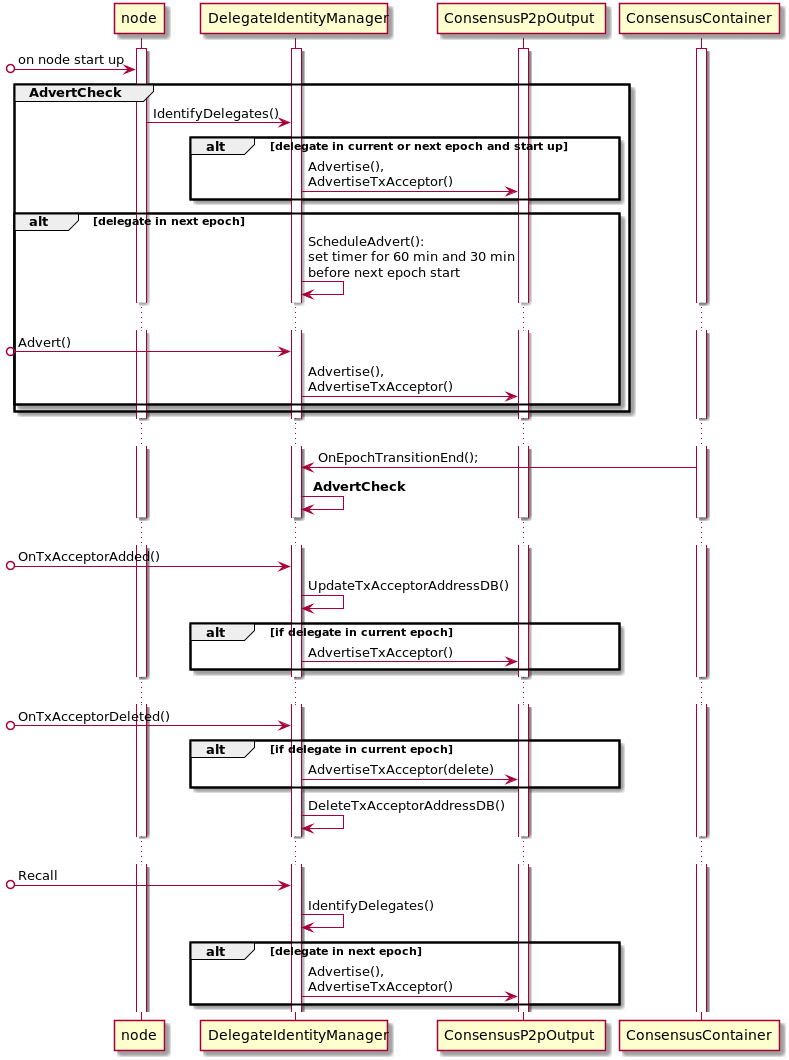

The diagram above was rendered by PlantUML. Its source (embedded in the PNG):
@startuml

activate node
activate DelegateIdentityManager
activate ConsensusP2pOutput
activate ConsensusContainer

[o-> node : on node start up
group AdvertCheck
node -> DelegateIdentityManager : IdentifyDelegates()

alt delegate in current or next epoch and start up
    DelegateIdentityManager -> ConsensusP2pOutput : Advertise(),\nAdvertiseTxAcceptor()
end

alt delegate in next epoch
    DelegateIdentityManager -> DelegateIdentityManager : ScheduleAdvert():\nset timer for 60 min and 30 min\nbefore next epoch start
    ...
    [o->DelegateIdentityManager : Advert()
    DelegateIdentityManager -> ConsensusP2pOutput : Advertise(),\nAdvertiseTxAcceptor()
end
end AdvertCheck

...

ConsensusContainer -> DelegateIdentityManager : OnEpochTransitionEnd();
DelegateIdentityManager -> DelegateIdentityManager : ** AdvertCheck **

...

[o-> DelegateIdentityManager : OnTxAcceptorAdded()
DelegateIdentityManager -> DelegateIdentityManager : UpdateTxAcceptorAddressDB()
alt if delegate in current epoch
    DelegateIdentityManager -> ConsensusP2pOutput : AdvertiseTxAcceptor()
end

...

[o-> DelegateIdentityManager : OnTxAcceptorDeleted()
alt if delegate in current epoch
    DelegateIdentityManager -> ConsensusP2pOutput : AdvertiseTxAcceptor(delete)
end
DelegateIdentityManager -> DelegateIdentityManager : DeleteTxAcceptorAddressDB()

...

[o-> DelegateIdentityManager : Recall
DelegateIdentityManager -> DelegateIdentityManager : IdentifyDelegates()
alt delegate in next epoch
    DelegateIdentityManager -> ConsensusP2pOutput : Advertise(),\nAdvertiseTxAcceptor()
end

@enduml